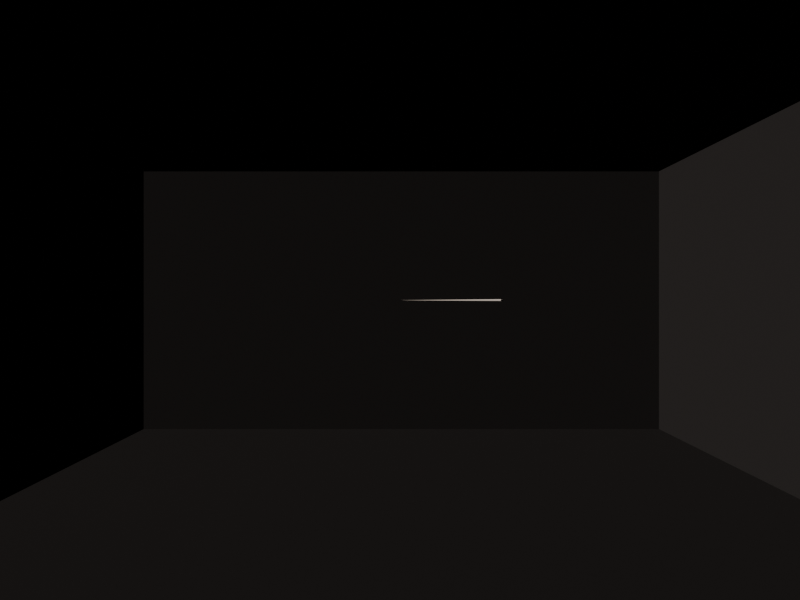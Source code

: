 # Source: TV2_Room_40x20x10.blend  (saved by Blender 5.0.119; exported with 4.5.12 LTS)
import bpy
from mathutils import Matrix  # noqa: F401  (used for matrix-valued properties, if any)

bpy.ops.wm.read_factory_settings(use_empty=True)
scene = bpy.context.scene
scene.name = 'Scene'

# ---- collections
col_collection = bpy.data.collections.new('Collection'); scene.collection.children.link(col_collection)

# ---- materials (node trees are filled in below, after node groups)
mat_roomblack = bpy.data.materials.new('RoomBlack')
mat_tethercord = bpy.data.materials.new('TetherCord')

# ---- material node trees
mat_roomblack.use_nodes = True; mat_roomblack.node_tree.nodes.clear()
_N = mat_roomblack.node_tree.nodes; _L = mat_roomblack.node_tree.links
n0 = _N.new('ShaderNodeBsdfPrincipled'); n0.name = 'Principled BSDF'; n0.location = (-200, 100)
n0.inputs[0].default_value = (0.02, 0.02, 0.02, 1.0)
n0.inputs[2].default_value = 0.95
n0.inputs[13].default_value = 0.05
n1 = _N.new('ShaderNodeOutputMaterial'); n1.name = 'Material Output'; n1.location = (200, 100)
_L.new(n0.outputs[0], n1.inputs[0])
n1.is_active_output = True
mat_tethercord.use_nodes = True; mat_tethercord.node_tree.nodes.clear()
_N = mat_tethercord.node_tree.nodes; _L = mat_tethercord.node_tree.links
n0 = _N.new('ShaderNodeBsdfPrincipled'); n0.name = 'Principled BSDF'; n0.location = (-200, 100)
n0.inputs[0].default_value = (0.65, 0.6305, 0.572, 1.0)
n0.inputs[2].default_value = 0.6
n1 = _N.new('ShaderNodeOutputMaterial'); n1.name = 'Material Output'; n1.location = (200, 100)
_L.new(n0.outputs[0], n1.inputs[0])
n1.is_active_output = True

# ---- world
world_world = bpy.data.worlds.new('World'); scene.world = world_world
world_world.use_nodes = True; world_world.node_tree.nodes.clear()
_N = world_world.node_tree.nodes; _L = world_world.node_tree.links
n0 = _N.new('ShaderNodeOutputWorld'); n0.name = 'World Output'; n0.location = (200, 100)
n1 = _N.new('ShaderNodeBackground'); n1.name = 'Background'; n1.location = (-200, 100)
n1.inputs[0].default_value = (0.0, 0.0, 0.0, 1.0)
n1.inputs[1].default_value = 0.0
_L.new(n1.outputs[0], n0.inputs[0])
n0.is_active_output = True
world_world.color = (0.05088, 0.05088, 0.05088)
world_world.sun_shadow_jitter_overblur = 0.0

# ---- cameras
cam_cam_l = bpy.data.cameras.new('Cam_L')
cam_cam_l.sensor_fit = 'HORIZONTAL'
cam_cam_l.clip_start = 0.05
cam_cam_l.clip_end = 200.0
cam_cam_l.lens = 8.0
cam_cam_l.sensor_width = 6.287
cam_cam_r = bpy.data.cameras.new('Cam_R')
cam_cam_r.sensor_fit = 'HORIZONTAL'
cam_cam_r.clip_start = 0.05
cam_cam_r.clip_end = 200.0
cam_cam_r.lens = 8.0
cam_cam_r.sensor_width = 6.287

# ---- lights
light_sun = bpy.data.lights.new('Sun', 'SUN')
light_sun.energy = 1361.0
light_sun.use_nodes = True; light_sun.node_tree.nodes.clear()
_N = light_sun.node_tree.nodes; _L = light_sun.node_tree.links
n0 = _N.new('ShaderNodeEmission'); n0.name = 'Emission'; n0.location = (-200, 100)
n1 = _N.new('ShaderNodeOutputLight'); n1.name = 'Light Output'; n1.location = (200, 100)
n2 = _N.new('ShaderNodeBlackbody'); n2.name = 'Blackbody'; n2.location = (0, 0)
n2.inputs[0].default_value = 5772.0
_L.new(n0.outputs[0], n1.inputs[0])
_L.new(n2.outputs[0], n0.inputs[0])
n1.is_active_output = True

# ---- meshes
me_cube = bpy.data.meshes.new('Cube')
me_cube.from_pydata([(-10.0, 0.0, 0.0), (-10.0, 0.0, 10.0), (-10.0, 40.0, 0.0), (-10.0, 40.0, 10.0), (10.0, 0.0, 0.0), (10.0, 0.0, 10.0), (10.0, 40.0, 0.0), (10.0, 40.0, 10.0)], [], [(0, 2, 3, 1), (2, 6, 7, 3), (6, 4, 5, 7), (4, 0, 1, 5), (2, 0, 4, 6), (7, 5, 1, 3)])
_uv = me_cube.uv_layers.new(name='UVMap')
_uv.uv.foreach_set('vector', [0.375, 0.0, 0.375, 0.25, 0.625, 0.25, 0.625, 0.0, 0.375, 0.25, 0.375, 0.5, 0.625, 0.5, 0.625, 0.25, 0.375, 0.5, 0.375, 0.75, 0.625, 0.75, 0.625, 0.5, 0.375, 0.75, 0.375, 1.0, 0.625, 1.0, 0.625, 0.75, 0.125, 0.5, 0.125, 0.75, 0.375, 0.75, 0.375, 0.5, 0.625, 0.5, 0.625, 0.75, 0.875, 0.75, 0.875, 0.5])
me_cube.materials.append(mat_roomblack)
me_cube.update()

# ---- curves / text
cu_tethercurve = bpy.data.curves.new('TetherCurve', 'CURVE')
cu_tethercurve.dimensions = '3D'
_sp = cu_tethercurve.splines.new('POLY'); _sp.points.add(511)
_sp.points.foreach_set('co', [0.0, 1.0, 5.0, 1.0, 0.0, 1.074, 5.0, 1.0, 0.0, 1.149, 5.0, 1.0, 0.0, 1.223, 5.0, 1.0, 0.0, 1.297, 5.0, 1.0, 0.0, 1.372, 5.0, 1.0, 0.0, 1.446, 5.0, 1.0, 0.0, 1.521, 5.0, 1.0, 0.0, 1.595, 5.0, 1.0, 0.0, 1.669, 5.0, 1.0, 0.0, 1.744, 5.0, 1.0, 0.0, 1.818, 5.0, 1.0, 0.0, 1.892, 5.0, 1.0, 0.0, 1.967, 5.0, 1.0, 0.0, 2.041, 5.0, 1.0, 0.0, 2.115, 5.0, 1.0, 0.0, 2.19, 5.0, 1.0, 0.0, 2.264, 5.0, 1.0, 0.0, 2.339, 5.0, 1.0, 0.0, 2.413, 5.0, 1.0, 0.0, 2.487, 5.0, 1.0, 0.0, 2.562, 5.0, 1.0, 0.0, 2.636, 5.0, 1.0, 0.0, 2.71, 5.0, 1.0, 0.0, 2.785, 5.0, 1.0, 0.0, 2.859, 5.0, 1.0, 0.0, 2.933, 5.0, 1.0, 0.0, 3.008, 5.0, 1.0, 0.0, 3.082, 5.0, 1.0, 0.0, 3.157, 5.0, 1.0, 0.0, 3.231, 5.0, 1.0, 0.0, 3.305, 5.0, 1.0, 0.0, 3.38, 5.0, 1.0, 0.0, 3.454, 5.0, 1.0, 0.0, 3.528, 5.0, 1.0, 0.0, 3.603, 5.0, 1.0, 0.0, 3.677, 5.0, 1.0, 0.0, 3.751, 5.0, 1.0, 0.0, 3.826, 5.0, 1.0, 0.0, 3.9, 5.0, 1.0, 0.0, 3.975, 5.0, 1.0, 0.0, 4.049, 5.0, 1.0, 0.0, 4.123, 5.0, 1.0, 0.0, 4.198, 5.0, 1.0, 0.0, 4.272, 5.0, 1.0, 0.0, 4.346, 5.0, 1.0, 0.0, 4.421, 5.0, 1.0, 0.0, 4.495, 5.0, 1.0, 0.0, 4.569, 5.0, 1.0, 0.0, 4.644, 5.0, 1.0, 0.0, 4.718, 5.0, 1.0, 0.0, 4.793, 5.0, 1.0, 0.0, 4.867, 5.0, 1.0, 0.0, 4.941, 5.0, 1.0, 0.0, 5.016, 5.0, 1.0, 0.0, 5.09, 5.0, 1.0, 0.0, 5.164, 5.0, 1.0, 0.0, 5.239, 5.0, 1.0, 0.0, 5.313, 5.0, 1.0, 0.0, 5.387, 5.0, 1.0, 0.0, 5.462, 5.0, 1.0, 0.0, 5.536, 5.0, 1.0, 0.0, 5.611, 5.0, 1.0, 0.0, 5.685, 5.0, 1.0, 0.0, 5.759, 5.0, 1.0, 0.0, 5.834, 5.0, 1.0, 0.0, 5.908, 5.0, 1.0, 0.0, 5.982, 5.0, 1.0, 0.0, 6.057, 5.0, 1.0, 0.0, 6.131, 5.0, 1.0, 0.0, 6.205, 5.0, 1.0, 0.0, 6.28, 5.0, 1.0, 0.0, 6.354, 5.0, 1.0, 0.0, 6.429, 5.0, 1.0, 0.0, 6.503, 5.0, 1.0, 0.0, 6.577, 5.0, 1.0, 0.0, 6.652, 5.0, 1.0, 0.0, 6.726, 5.0, 1.0, 0.0, 6.8, 5.0, 1.0, 0.0, 6.875, 5.0, 1.0, 0.0, 6.949, 5.0, 1.0, 0.0, 7.023, 5.0, 1.0, 0.0, 7.098, 5.0, 1.0, 0.0, 7.172, 5.0, 1.0, 0.0, 7.247, 5.0, 1.0, 0.0, 7.321, 5.0, 1.0, 0.0, 7.395, 5.0, 1.0, 0.0, 7.47, 5.0, 1.0, 0.0, 7.544, 5.0, 1.0, 0.0, 7.618, 5.0, 1.0, 0.0, 7.693, 5.0, 1.0, 0.0, 7.767, 5.0, 1.0, 0.0, 7.841, 5.0, 1.0, 0.0, 7.916, 5.0, 1.0, 0.0, 7.99, 5.0, 1.0, 0.0, 8.065, 5.0, 1.0, 0.0, 8.139, 5.0, 1.0, 0.0, 8.213, 5.0, 1.0, 0.0, 8.288, 5.0, 1.0, 0.0, 8.362, 5.0, 1.0, 0.0, 8.436, 5.0, 1.0, 0.0, 8.511, 5.0, 1.0, 0.0, 8.585, 5.0, 1.0, 0.0, 8.659, 5.0, 1.0, 0.0, 8.734, 5.0, 1.0, 0.0, 8.808, 5.0, 1.0, 0.0, 8.883, 5.0, 1.0, 0.0, 8.957, 5.0, 1.0, 0.0, 9.031, 5.0, 1.0, 0.0, 9.106, 5.0, 1.0, 0.0, 9.18, 5.0, 1.0, 0.0, 9.254, 5.0, 1.0, 0.0, 9.329, 5.0, 1.0, 0.0, 9.403, 5.0, 1.0, 0.0, 9.477, 5.0, 1.0, 0.0, 9.552, 5.0, 1.0, 0.0, 9.626, 5.0, 1.0, 0.0, 9.701, 5.0, 1.0, 0.0, 9.775, 5.0, 1.0, 0.0, 9.849, 5.0, 1.0, 0.0, 9.924, 5.0, 1.0, 0.0, 9.998, 5.0, 1.0, 0.0, 10.07, 5.0, 1.0, 0.0, 10.15, 5.0, 1.0, 0.0, 10.22, 5.0, 1.0, 0.0, 10.3, 5.0, 1.0, 0.0, 10.37, 5.0, 1.0, 0.0, 10.44, 5.0, 1.0, 0.0, 10.52, 5.0, 1.0, 0.0, 10.59, 5.0, 1.0, 0.0, 10.67, 5.0, 1.0, 0.0, 10.74, 5.0, 1.0, 0.0, 10.82, 5.0, 1.0, 0.0, 10.89, 5.0, 1.0, 0.0, 10.96, 5.0, 1.0, 0.0, 11.04, 5.0, 1.0, 0.0, 11.11, 5.0, 1.0, 0.0, 11.19, 5.0, 1.0, 0.0, 11.26, 5.0, 1.0, 0.0, 11.34, 5.0, 1.0, 0.0, 11.41, 5.0, 1.0, 0.0, 11.49, 5.0, 1.0, 0.0, 11.56, 5.0, 1.0, 0.0, 11.63, 5.0, 1.0, 0.0, 11.71, 5.0, 1.0, 0.0, 11.78, 5.0, 1.0, 0.0, 11.86, 5.0, 1.0, 0.0, 11.93, 5.0, 1.0, 0.0, 12.01, 5.0, 1.0, 0.0, 12.08, 5.0, 1.0, 0.0, 12.15, 5.0, 1.0, 0.0, 12.23, 5.0, 1.0, 0.0, 12.3, 5.0, 1.0, 0.0, 12.38, 5.0, 1.0, 0.0, 12.45, 5.0, 1.0, 0.0, 12.53, 5.0, 1.0, 0.0, 12.6, 5.0, 1.0, 0.0, 12.68, 5.0, 1.0, 0.0, 12.75, 5.0, 1.0, 0.0, 12.82, 5.0, 1.0, 0.0, 12.9, 5.0, 1.0, 0.0, 12.97, 5.0, 1.0, 0.0, 13.05, 5.0, 1.0, 0.0, 13.12, 5.0, 1.0, 0.0, 13.2, 5.0, 1.0, 0.0, 13.27, 5.0, 1.0, 0.0, 13.34, 5.0, 1.0, 0.0, 13.42, 5.0, 1.0, 0.0, 13.49, 5.0, 1.0, 0.0, 13.57, 5.0, 1.0, 0.0, 13.64, 5.0, 1.0, 0.0, 13.72, 5.0, 1.0, 0.0, 13.79, 5.0, 1.0, 0.0, 13.86, 5.0, 1.0, 0.0, 13.94, 5.0, 1.0, 0.0, 14.01, 5.0, 1.0, 0.0, 14.09, 5.0, 1.0, 0.0, 14.16, 5.0, 1.0, 0.0, 14.24, 5.0, 1.0, 0.0, 14.31, 5.0, 1.0, 0.0, 14.39, 5.0, 1.0, 0.0, 14.46, 5.0, 1.0, 0.0, 14.53, 5.0, 1.0, 0.0, 14.61, 5.0, 1.0, 0.0, 14.68, 5.0, 1.0, 0.0, 14.76, 5.0, 1.0, 0.0, 14.83, 5.0, 1.0, 0.0, 14.91, 5.0, 1.0, 0.0, 14.98, 5.0, 1.0, 0.0, 15.05, 5.0, 1.0, 0.0, 15.13, 5.0, 1.0, 0.0, 15.2, 5.0, 1.0, 0.0, 15.28, 5.0, 1.0, 0.0, 15.35, 5.0, 1.0, 0.0, 15.43, 5.0, 1.0, 0.0, 15.5, 5.0, 1.0, 0.0, 15.58, 5.0, 1.0, 0.0, 15.65, 5.0, 1.0, 0.0, 15.72, 5.0, 1.0, 0.0, 15.8, 5.0, 1.0, 0.0, 15.87, 5.0, 1.0, 0.0, 15.95, 5.0, 1.0, 0.0, 16.02, 5.0, 1.0, 0.0, 16.1, 5.0, 1.0, 0.0, 16.17, 5.0, 1.0, 0.0, 16.24, 5.0, 1.0, 0.0, 16.32, 5.0, 1.0, 0.0, 16.39, 5.0, 1.0, 0.0, 16.47, 5.0, 1.0, 0.0, 16.54, 5.0, 1.0, 0.0, 16.62, 5.0, 1.0, 0.0, 16.69, 5.0, 1.0, 0.0, 16.77, 5.0, 1.0, 0.0, 16.84, 5.0, 1.0, 0.0, 16.91, 5.0, 1.0, 0.0, 16.99, 5.0, 1.0, 0.0, 17.06, 5.0, 1.0, 0.0, 17.14, 5.0, 1.0, 0.0, 17.21, 5.0, 1.0, 0.0, 17.29, 5.0, 1.0, 0.0, 17.36, 5.0, 1.0, 0.0, 17.43, 5.0, 1.0, 0.0, 17.51, 5.0, 1.0, 0.0, 17.58, 5.0, 1.0, 0.0, 17.66, 5.0, 1.0, 0.0, 17.73, 5.0, 1.0, 0.0, 17.81, 5.0, 1.0, 0.0, 17.88, 5.0, 1.0, 0.0, 17.95, 5.0, 1.0, 0.0, 18.03, 5.0, 1.0, 0.0, 18.1, 5.0, 1.0, 0.0, 18.18, 5.0, 1.0, 0.0, 18.25, 5.0, 1.0, 0.0, 18.33, 5.0, 1.0, 0.0, 18.4, 5.0, 1.0, 0.0, 18.48, 5.0, 1.0, 0.0, 18.55, 5.0, 1.0, 0.0, 18.62, 5.0, 1.0, 0.0, 18.7, 5.0, 1.0, 0.0, 18.77, 5.0, 1.0, 0.0, 18.85, 5.0, 1.0, 0.0, 18.92, 5.0, 1.0, 0.0, 19.0, 5.0, 1.0, 0.0, 19.07, 5.0, 1.0, 0.0, 19.14, 5.0, 1.0, 0.0, 19.22, 5.0, 1.0, 0.0, 19.29, 5.0, 1.0, 0.0, 19.37, 5.0, 1.0, 0.0, 19.44, 5.0, 1.0, 0.0, 19.52, 5.0, 1.0, 0.0, 19.59, 5.0, 1.0, 0.0, 19.67, 5.0, 1.0, 0.0, 19.74, 5.0, 1.0, 0.0, 19.81, 5.0, 1.0, 0.0, 19.89, 5.0, 1.0, 0.0, 19.96, 5.0, 1.0, 0.0, 20.04, 5.0, 1.0, 0.0, 20.11, 5.0, 1.0, 0.0, 20.19, 5.0, 1.0, 0.0, 20.26, 5.0, 1.0, 0.0, 20.33, 5.0, 1.0, 0.0, 20.41, 5.0, 1.0, 0.0, 20.48, 5.0, 1.0, 0.0, 20.56, 5.0, 1.0, 0.0, 20.63, 5.0, 1.0, 0.0, 20.71, 5.0, 1.0, 0.0, 20.78, 5.0, 1.0, 0.0, 20.86, 5.0, 1.0, 0.0, 20.93, 5.0, 1.0, 0.0, 21.0, 5.0, 1.0, 0.0, 21.08, 5.0, 1.0, 0.0, 21.15, 5.0, 1.0, 0.0, 21.23, 5.0, 1.0, 0.0, 21.3, 5.0, 1.0, 0.0, 21.38, 5.0, 1.0, 0.0, 21.45, 5.0, 1.0, 0.0, 21.52, 5.0, 1.0, 0.0, 21.6, 5.0, 1.0, 0.0, 21.67, 5.0, 1.0, 0.0, 21.75, 5.0, 1.0, 0.0, 21.82, 5.0, 1.0, 0.0, 21.9, 5.0, 1.0, 0.0, 21.97, 5.0, 1.0, 0.0, 22.05, 5.0, 1.0, 0.0, 22.12, 5.0, 1.0, 0.0, 22.19, 5.0, 1.0, 0.0, 22.27, 5.0, 1.0, 0.0, 22.34, 5.0, 1.0, 0.0, 22.42, 5.0, 1.0, 0.0, 22.49, 5.0, 1.0, 0.0, 22.57, 5.0, 1.0, 0.0, 22.64, 5.0, 1.0, 0.0, 22.71, 5.0, 1.0, 0.0, 22.79, 5.0, 1.0, 0.0, 22.86, 5.0, 1.0, 0.0, 22.94, 5.0, 1.0, 0.0, 23.01, 5.0, 1.0, 0.0, 23.09, 5.0, 1.0, 0.0, 23.16, 5.0, 1.0, 0.0, 23.23, 5.0, 1.0, 0.0, 23.31, 5.0, 1.0, 0.0, 23.38, 5.0, 1.0, 0.0, 23.46, 5.0, 1.0, 0.0, 23.53, 5.0, 1.0, 0.0, 23.61, 5.0, 1.0, 0.0, 23.68, 5.0, 1.0, 0.0, 23.76, 5.0, 1.0, 0.0, 23.83, 5.0, 1.0, 0.0, 23.9, 5.0, 1.0, 0.0, 23.98, 5.0, 1.0, 0.0, 24.05, 5.0, 1.0, 0.0, 24.13, 5.0, 1.0, 0.0, 24.2, 5.0, 1.0, 0.0, 24.28, 5.0, 1.0, 0.0, 24.35, 5.0, 1.0, 0.0, 24.42, 5.0, 1.0, 0.0, 24.5, 5.0, 1.0, 0.0, 24.57, 5.0, 1.0, 0.0, 24.65, 5.0, 1.0, 0.0, 24.72, 5.0, 1.0, 0.0, 24.8, 5.0, 1.0, 0.0, 24.87, 5.0, 1.0, 0.0, 24.95, 5.0, 1.0, 0.0, 25.02, 5.0, 1.0, 0.0, 25.09, 5.0, 1.0, 0.0, 25.17, 5.0, 1.0, 0.0, 25.24, 5.0, 1.0, 0.0, 25.32, 5.0, 1.0, 0.0, 25.39, 5.0, 1.0, 0.0, 25.47, 5.0, 1.0, 0.0, 25.54, 5.0, 1.0, 0.0, 25.61, 5.0, 1.0, 0.0, 25.69, 5.0, 1.0, 0.0, 25.76, 5.0, 1.0, 0.0, 25.84, 5.0, 1.0, 0.0, 25.91, 5.0, 1.0, 0.0, 25.99, 5.0, 1.0, 0.0, 26.06, 5.0, 1.0, 0.0, 26.14, 5.0, 1.0, 0.0, 26.21, 5.0, 1.0, 0.0, 26.28, 5.0, 1.0, 0.0, 26.36, 5.0, 1.0, 0.0, 26.43, 5.0, 1.0, 0.0, 26.51, 5.0, 1.0, 0.0, 26.58, 5.0, 1.0, 0.0, 26.66, 5.0, 1.0, 0.0, 26.73, 5.0, 1.0, 0.0, 26.8, 5.0, 1.0, 0.0, 26.88, 5.0, 1.0, 0.0, 26.95, 5.0, 1.0, 0.0, 27.03, 5.0, 1.0, 0.0, 27.1, 5.0, 1.0, 0.0, 27.18, 5.0, 1.0, 0.0, 27.25, 5.0, 1.0, 0.0, 27.32, 5.0, 1.0, 0.0, 27.4, 5.0, 1.0, 0.0, 27.47, 5.0, 1.0, 0.0, 27.55, 5.0, 1.0, 0.0, 27.62, 5.0, 1.0, 0.0, 27.7, 5.0, 1.0, 0.0, 27.77, 5.0, 1.0, 0.0, 27.85, 5.0, 1.0, 0.0, 27.92, 5.0, 1.0, 0.0, 27.99, 5.0, 1.0, 0.0, 28.07, 5.0, 1.0, 0.0, 28.14, 5.0, 1.0, 0.0, 28.22, 5.0, 1.0, 0.0, 28.29, 5.0, 1.0, 0.0, 28.37, 5.0, 1.0, 0.0, 28.44, 5.0, 1.0, 0.0, 28.51, 5.0, 1.0, 0.0, 28.59, 5.0, 1.0, 0.0, 28.66, 5.0, 1.0, 0.0, 28.74, 5.0, 1.0, 0.0, 28.81, 5.0, 1.0, 0.0, 28.89, 5.0, 1.0, 0.0, 28.96, 5.0, 1.0, 0.0, 29.04, 5.0, 1.0, 0.0, 29.11, 5.0, 1.0, 0.0, 29.18, 5.0, 1.0, 0.0, 29.26, 5.0, 1.0, 0.0, 29.33, 5.0, 1.0, 0.0, 29.41, 5.0, 1.0, 0.0, 29.48, 5.0, 1.0, 0.0, 29.56, 5.0, 1.0, 0.0, 29.63, 5.0, 1.0, 0.0, 29.7, 5.0, 1.0, 0.0, 29.78, 5.0, 1.0, 0.0, 29.85, 5.0, 1.0, 0.0, 29.93, 5.0, 1.0, 0.0, 30.0, 5.0, 1.0, 0.0, 30.08, 5.0, 1.0, 0.0, 30.15, 5.0, 1.0, 0.0, 30.23, 5.0, 1.0, 0.0, 30.3, 5.0, 1.0, 0.0, 30.37, 5.0, 1.0, 0.0, 30.45, 5.0, 1.0, 0.0, 30.52, 5.0, 1.0, 0.0, 30.6, 5.0, 1.0, 0.0, 30.67, 5.0, 1.0, 0.0, 30.75, 5.0, 1.0, 0.0, 30.82, 5.0, 1.0, 0.0, 30.89, 5.0, 1.0, 0.0, 30.97, 5.0, 1.0, 0.0, 31.04, 5.0, 1.0, 0.0, 31.12, 5.0, 1.0, 0.0, 31.19, 5.0, 1.0, 0.0, 31.27, 5.0, 1.0, 0.0, 31.34, 5.0, 1.0, 0.0, 31.41, 5.0, 1.0, 0.0, 31.49, 5.0, 1.0, 0.0, 31.56, 5.0, 1.0, 0.0, 31.64, 5.0, 1.0, 0.0, 31.71, 5.0, 1.0, 0.0, 31.79, 5.0, 1.0, 0.0, 31.86, 5.0, 1.0, 0.0, 31.94, 5.0, 1.0, 0.0, 32.01, 5.0, 1.0, 0.0, 32.08, 5.0, 1.0, 0.0, 32.16, 5.0, 1.0, 0.0, 32.23, 5.0, 1.0, 0.0, 32.31, 5.0, 1.0, 0.0, 32.38, 5.0, 1.0, 0.0, 32.46, 5.0, 1.0, 0.0, 32.53, 5.0, 1.0, 0.0, 32.6, 5.0, 1.0, 0.0, 32.68, 5.0, 1.0, 0.0, 32.75, 5.0, 1.0, 0.0, 32.83, 5.0, 1.0, 0.0, 32.9, 5.0, 1.0, 0.0, 32.98, 5.0, 1.0, 0.0, 33.05, 5.0, 1.0, 0.0, 33.13, 5.0, 1.0, 0.0, 33.2, 5.0, 1.0, 0.0, 33.27, 5.0, 1.0, 0.0, 33.35, 5.0, 1.0, 0.0, 33.42, 5.0, 1.0, 0.0, 33.5, 5.0, 1.0, 0.0, 33.57, 5.0, 1.0, 0.0, 33.65, 5.0, 1.0, 0.0, 33.72, 5.0, 1.0, 0.0, 33.79, 5.0, 1.0, 0.0, 33.87, 5.0, 1.0, 0.0, 33.94, 5.0, 1.0, 0.0, 34.02, 5.0, 1.0, 0.0, 34.09, 5.0, 1.0, 0.0, 34.17, 5.0, 1.0, 0.0, 34.24, 5.0, 1.0, 0.0, 34.32, 5.0, 1.0, 0.0, 34.39, 5.0, 1.0, 0.0, 34.46, 5.0, 1.0, 0.0, 34.54, 5.0, 1.0, 0.0, 34.61, 5.0, 1.0, 0.0, 34.69, 5.0, 1.0, 0.0, 34.76, 5.0, 1.0, 0.0, 34.84, 5.0, 1.0, 0.0, 34.91, 5.0, 1.0, 0.0, 34.98, 5.0, 1.0, 0.0, 35.06, 5.0, 1.0, 0.0, 35.13, 5.0, 1.0, 0.0, 35.21, 5.0, 1.0, 0.0, 35.28, 5.0, 1.0, 0.0, 35.36, 5.0, 1.0, 0.0, 35.43, 5.0, 1.0, 0.0, 35.5, 5.0, 1.0, 0.0, 35.58, 5.0, 1.0, 0.0, 35.65, 5.0, 1.0, 0.0, 35.73, 5.0, 1.0, 0.0, 35.8, 5.0, 1.0, 0.0, 35.88, 5.0, 1.0, 0.0, 35.95, 5.0, 1.0, 0.0, 36.03, 5.0, 1.0, 0.0, 36.1, 5.0, 1.0, 0.0, 36.17, 5.0, 1.0, 0.0, 36.25, 5.0, 1.0, 0.0, 36.32, 5.0, 1.0, 0.0, 36.4, 5.0, 1.0, 0.0, 36.47, 5.0, 1.0, 0.0, 36.55, 5.0, 1.0, 0.0, 36.62, 5.0, 1.0, 0.0, 36.69, 5.0, 1.0, 0.0, 36.77, 5.0, 1.0, 0.0, 36.84, 5.0, 1.0, 0.0, 36.92, 5.0, 1.0, 0.0, 36.99, 5.0, 1.0, 0.0, 37.07, 5.0, 1.0, 0.0, 37.14, 5.0, 1.0, 0.0, 37.22, 5.0, 1.0, 0.0, 37.29, 5.0, 1.0, 0.0, 37.36, 5.0, 1.0, 0.0, 37.44, 5.0, 1.0, 0.0, 37.51, 5.0, 1.0, 0.0, 37.59, 5.0, 1.0, 0.0, 37.66, 5.0, 1.0, 0.0, 37.74, 5.0, 1.0, 0.0, 37.81, 5.0, 1.0, 0.0, 37.88, 5.0, 1.0, 0.0, 37.96, 5.0, 1.0, 0.0, 38.03, 5.0, 1.0, 0.0, 38.11, 5.0, 1.0, 0.0, 38.18, 5.0, 1.0, 0.0, 38.26, 5.0, 1.0, 0.0, 38.33, 5.0, 1.0, 0.0, 38.41, 5.0, 1.0, 0.0, 38.48, 5.0, 1.0, 0.0, 38.55, 5.0, 1.0, 0.0, 38.63, 5.0, 1.0, 0.0, 38.7, 5.0, 1.0, 0.0, 38.78, 5.0, 1.0, 0.0, 38.85, 5.0, 1.0, 0.0, 38.93, 5.0, 1.0, 0.0, 39.0, 5.0, 1.0])
_sp.resolution_u = 4
cu_tethercurve.materials.append(mat_tethercord)
cu_tethercurve.bevel_depth = 0.0005
cu_tethercurve.resolution_u = 4
cu_tethercurve.fill_mode = 'FULL'

# ---- objects
ob_room = bpy.data.objects.new('Room', me_cube)
ob_tether = bpy.data.objects.new('Tether', cu_tethercurve)
ob_cam_l = bpy.data.objects.new('Cam_L', cam_cam_l)
ob_cam_r = bpy.data.objects.new('Cam_R', cam_cam_r)
ob_sun = bpy.data.objects.new('Sun', light_sun)

# ---- transforms, parenting, visibility, modifiers, constraints
ob_room.location = (0.0, 0.0, 0.0)
ob_room.visible_shadow = False
ob_tether.location = (0.0, 0.0, 0.0)
ob_cam_l.location = (-0.05, 0.5, 5.0)
ob_cam_l.rotation_euler = (1.571, 0.0, 0.0)
ob_cam_r.location = (0.05, 0.5, 5.0)
ob_cam_r.rotation_euler = (1.571, 0.0, 0.0)
ob_sun.location = (-6.813, 17.52, 8.381)
ob_sun.rotation_euler = (1.134, 0.0, -1.222)

# ---- collection membership
col_collection.objects.link(ob_room)
col_collection.objects.link(ob_tether)
col_collection.objects.link(ob_cam_l)
col_collection.objects.link(ob_cam_r)
col_collection.objects.link(ob_sun)

# ---- scene / render settings (as saved in the file)
scene.camera = ob_cam_l
scene.frame_start = 1; scene.frame_end = 250; scene.frame_set(1)
scene.render.engine = 'CYCLES'
scene.render.resolution_x = 4056
scene.render.resolution_y = 3040
scene.render.bake_bias = 0.0
scene.render.bake_samples = 0
scene.cycles.samples = 256
scene.cycles.sampling_pattern = 'TABULATED_SOBOL'
scene.eevee.use_volume_custom_range = False
scene.view_settings.exposure = -8.759
bpy.context.view_layer.update()
